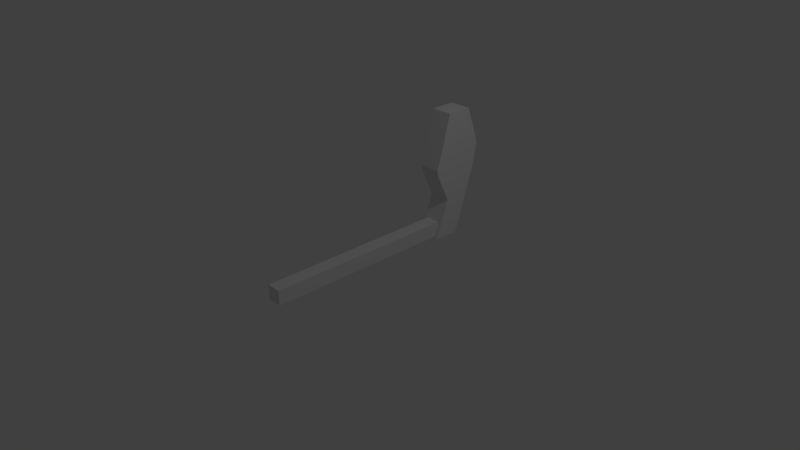 # Source: tool2.blend  (saved by Blender 2.79.0; exported with 4.5.12 LTS)
import bpy
from mathutils import Matrix  # noqa: F401  (used for matrix-valued properties, if any)

bpy.ops.wm.read_factory_settings(use_empty=True)
scene = bpy.context.scene
scene.name = 'Scene'

# ---- collections
col_collection_1 = bpy.data.collections.new('Collection 1'); scene.collection.children.link(col_collection_1)

# ---- materials (node trees are filled in below, after node groups)
mat_material = bpy.data.materials.new('Material')
mat_material.alpha_threshold = 0.0
mat_material.use_transparent_shadow = False
mat_material.roughness = 0.5
mat_material.line_color = (0.0, 0.0, 0.0, 1.0)

# ---- material node trees

# ---- world
world_world = bpy.data.worlds.new('World'); scene.world = world_world
world_world.color = (0.05088, 0.05088, 0.05088)
world_world.use_sun_shadow = False
world_world.sun_shadow_jitter_overblur = 0.0
world_world.cycles.sampling_method = 'MANUAL'

# ---- cameras
cam_camera = bpy.data.cameras.new('Camera')
cam_camera.clip_end = 100.0
cam_camera.lens = 35.0
cam_camera.sensor_width = 32.0
cam_camera.sensor_height = 18.0
cam_camera.ortho_scale = 7.314
cam_camera.dof.focus_distance = 0.0
cam_camera.dof.aperture_fstop = 128.0

# ---- lights
light_lamp = bpy.data.lights.new('Lamp', 'POINT')
light_lamp.transmission_factor = 0.0
light_lamp.cutoff_distance = 30.0
light_lamp.energy = 100.0
light_lamp.shadow_buffer_clip_start = 1.001
light_lamp.shadow_soft_size = 0.1
light_lamp.shadow_maximum_resolution = 0.006
light_lamp.use_absolute_resolution = True

# ---- meshes
me_cube = bpy.data.meshes.new('Cube')
me_cube.from_pydata([(1.0, 1.0, -1.0), (1.0, -1.0, -1.0), (-1.0, -1.0, -1.0), (-1.0, 1.0, -1.0), (1.0, 1.0, 1.0), (1.0, -1.0, 1.0), (-1.0, -1.0, 1.0), (-1.0, 1.0, 1.0), (1.655, 0.798, 13.71), (1.655, 0.7848, 12.97), (-1.331, 1.076, 4.087), (-1.331, 1.03, 4.087), (-1.331, 0.9836, 4.087), (-1.331, 0.9372, 4.087), (-1.331, 0.8908, 4.087), (-1.331, 0.8444, 4.087), (1.655, 0.8046, 14.08), (1.655, 0.7516, 11.12), (-1.331, 0.8444, 16.3), (-1.331, 0.8908, 16.3), (-1.331, 0.9372, 16.3), (-1.331, 0.9836, 16.3), (-1.331, 1.03, 16.3), (-1.331, 1.076, 16.3), (1.655, 0.8245, 15.19), (1.655, 0.8444, 4.087), (1.655, 0.8908, 4.087), (1.655, 0.9372, 4.087), (1.655, 0.9836, 4.087), (1.655, 1.03, 4.087), (1.655, 1.076, 4.087), (1.655, 1.076, 16.3), (1.655, 1.03, 16.3), (1.655, 0.9836, 16.3), (1.655, 0.9372, 16.3), (1.655, 0.8908, 16.3), (1.655, 0.8444, 16.3), (-1.331, 0.7848, 12.97), (-1.331, 1.146, 7.419), (-1.331, 0.7516, 11.12), (-1.331, 1.1, 5.198), (1.655, 1.1, 5.198), (-1.331, 0.745, 10.75), (1.655, 0.7649, 11.86), (1.655, 0.745, 10.75), (1.655, 1.169, 12.97), (1.655, 1.169, 11.86), (1.655, 1.169, 10.75), (1.655, 1.169, 9.641), (1.655, 1.169, 8.53), (1.655, 1.123, 14.08), (1.655, 1.123, 12.97), (1.655, 1.123, 11.86), (1.655, 1.123, 10.75), (1.655, 1.123, 9.641), (1.655, 1.123, 8.53), (1.655, 1.123, 7.419), (1.655, 1.123, 6.309), (1.655, 1.076, 15.19), (1.655, 1.076, 14.08), (1.655, 1.076, 12.97), (1.655, 1.076, 11.86), (1.655, 1.076, 10.75), (1.655, 1.076, 9.641), (1.655, 1.076, 8.53), (1.655, 1.076, 7.419), (1.655, 1.076, 6.309), (1.655, 1.076, 5.198), (1.655, 1.03, 15.19), (1.655, 1.03, 14.08), (1.655, 1.03, 12.97), (1.655, 1.03, 11.86), (1.655, 1.03, 10.75), (1.655, 1.03, 9.641), (1.655, 1.03, 8.53), (1.655, 1.03, 7.419), (1.655, 1.03, 6.309), (1.655, 1.03, 5.198), (1.655, 0.9836, 15.19), (1.655, 0.9836, 14.08), (1.655, 0.9836, 12.97), (1.655, 0.9836, 11.86), (1.655, 0.9836, 10.75), (1.655, 0.9836, 9.641), (1.655, 0.9836, 8.53), (1.655, 0.9836, 7.419), (1.655, 0.9836, 6.309), (1.655, 0.9836, 5.198), (1.655, 0.9372, 15.19), (1.655, 0.9372, 14.08), (1.655, 0.9372, 12.97), (1.655, 0.9372, 11.86), (1.655, 0.9372, 10.75), (1.655, 0.9372, 9.641), (1.655, 0.9372, 8.53), (1.655, 0.9372, 7.419), (1.655, 0.9372, 6.309), (1.655, 0.9372, 5.198), (1.655, 0.8908, 15.19), (1.655, 0.8908, 14.08), (1.655, 0.8908, 12.97), (1.655, 0.8908, 11.86), (1.655, 0.8908, 10.75), (1.655, 0.8908, 9.641), (1.655, 0.8908, 8.53), (1.655, 0.8908, 7.419), (1.655, 0.8908, 6.309), (1.655, 0.8908, 5.198), (1.655, 0.8444, 15.19), (1.655, 0.8444, 14.08), (1.655, 0.8444, 12.97), (1.655, 0.8444, 11.86), (1.655, 0.8444, 10.75), (1.655, 0.8444, 9.641), (1.655, 0.8444, 8.53), (1.655, 0.8444, 7.419), (1.655, 0.8444, 6.309), (1.655, 0.8444, 5.198), (1.655, 0.798, 12.97), (1.655, 0.798, 11.86), (1.655, 0.798, 10.75), (1.655, 0.798, 9.641), (1.655, 0.798, 8.53), (1.655, 0.798, 7.419), (1.655, 0.798, 6.309), (1.655, 0.7516, 10.75), (1.655, 0.7516, 9.641), (1.655, 0.7516, 8.53), (1.655, 0.7516, 7.419), (-1.331, 0.798, 13.71), (-1.331, 0.7516, 10.75), (-1.331, 0.7516, 9.641), (-1.331, 0.7516, 8.53), (-1.331, 0.7516, 7.419), (-1.331, 0.8245, 15.19), (-1.331, 0.7649, 11.86), (-1.331, 0.798, 12.97), (-1.331, 0.798, 11.86), (-1.331, 0.798, 10.75), (-1.331, 0.798, 9.641), (-1.331, 0.798, 8.53), (-1.331, 0.798, 7.419), (-1.331, 0.798, 6.309), (-1.331, 0.8046, 14.08), (-1.331, 0.8444, 15.19), (-1.331, 0.8444, 14.08), (-1.331, 0.8444, 12.97), (-1.331, 0.8444, 11.86), (-1.331, 0.8444, 10.75), (-1.331, 0.8444, 9.641), (-1.331, 0.8444, 8.53), (-1.331, 0.8444, 7.419), (-1.331, 0.8444, 6.309), (-1.331, 0.8444, 5.198), (-1.331, 0.8908, 15.19), (-1.331, 0.8908, 14.08), (-1.331, 0.8908, 12.97), (-1.331, 0.8908, 11.86), (-1.331, 0.8908, 10.75), (-1.331, 0.8908, 9.641), (-1.331, 0.8908, 8.53), (-1.331, 0.8908, 7.419), (-1.331, 0.8908, 6.309), (-1.331, 0.8908, 5.198), (-1.331, 0.9372, 15.19), (-1.331, 0.9372, 14.08), (-1.331, 0.9372, 12.97), (-1.331, 0.9372, 11.86), (-1.331, 0.9372, 10.75), (-1.331, 0.9372, 9.641), (-1.331, 0.9372, 8.53), (-1.331, 0.9372, 7.419), (-1.331, 0.9372, 6.309), (-1.331, 0.9372, 5.198), (-1.331, 0.9836, 15.19), (-1.331, 0.9836, 14.08), (-1.331, 0.9836, 12.97), (-1.331, 0.9836, 11.86), (-1.331, 0.9836, 10.75), (-1.331, 0.9836, 9.641), (-1.331, 0.9836, 8.53), (-1.331, 0.9836, 7.419), (-1.331, 0.9836, 6.309), (-1.331, 0.9836, 5.198), (-1.331, 1.03, 15.19), (-1.331, 1.03, 14.08), (-1.331, 1.03, 12.97), (-1.331, 1.03, 11.86), (-1.331, 1.03, 10.75), (-1.331, 1.03, 9.641), (-1.331, 1.03, 8.53), (-1.331, 1.03, 7.419), (-1.331, 1.03, 6.309), (-1.331, 1.03, 5.198), (-1.331, 1.076, 15.19), (-1.331, 1.076, 14.08), (-1.331, 1.076, 12.97), (-1.331, 1.076, 11.86), (-1.331, 1.076, 10.75), (-1.331, 1.076, 9.641), (-1.331, 1.076, 8.53), (-1.331, 1.076, 7.419), (-1.331, 1.076, 6.309), (-1.331, 1.076, 5.198), (-1.331, 1.123, 14.08), (-1.331, 1.123, 12.97), (-1.331, 1.123, 11.86), (-1.331, 1.123, 10.75), (-1.331, 1.123, 9.641), (-1.331, 1.123, 8.53), (-1.331, 1.123, 7.419), (-1.331, 1.123, 6.309), (-1.331, 1.169, 12.97), (-1.331, 1.169, 11.86), (-1.331, 1.169, 10.75), (-1.331, 1.169, 9.641), (-1.331, 1.169, 8.53), (1.655, 0.7516, 7.049), (1.655, 0.798, 5.568), (1.655, 0.7748, 6.309), (1.655, 0.8096, 5.198), (-1.331, 0.7516, 7.049), (-1.331, 0.7748, 6.309), (-1.331, 0.8096, 5.198), (-1.331, 0.798, 5.568), (1.655, 1.146, 7.419), (1.567, 0.7251, 9.641), (1.655, 0.7414, 9.641), (-1.331, 0.7414, 9.641), (-1.244, 0.7251, 9.641), (-1.244, 0.7111, 8.86), (-1.331, 0.7215, 8.53), (-1.244, 0.7142, 8.243), (1.567, 0.7111, 8.86), (1.567, 0.7142, 8.243), (1.655, 0.7215, 8.53), (1.655, 0.7516, 7.419), (1.567, 0.74, 7.419), (-1.244, 0.74, 7.419), (-1.331, 0.7516, 7.419), (-1.331, 1.169, 12.6), (-1.331, 1.132, 14.08), (-1.331, 1.123, 14.45), (-1.331, 1.104, 15.19), (-1.331, 1.16, 12.97), (1.655, 1.132, 14.08), (1.655, 1.104, 15.19), (1.655, 1.123, 14.45), (1.655, 1.16, 12.97), (1.655, 1.169, 12.6), (-1.331, 1.174, 9.641), (-1.236, 1.192, 9.641), (-1.236, 1.207, 11.09), (-1.236, 1.208, 10.4), (-1.331, 1.197, 10.75), (1.559, 1.207, 11.09), (1.655, 1.197, 10.75), (1.559, 1.208, 10.4), (1.559, 1.192, 9.641), (1.655, 1.174, 9.641), (-1.236, 1.188, 11.86), (-1.331, 1.169, 11.86), (1.655, 1.169, 11.86), (1.559, 1.188, 11.86), (-1.338, 0.7249, -1.18), (-1.338, 1.078, 4.113), (1.628, 0.7249, -1.18), (1.628, 1.078, 4.113), (-1.338, 0.9601, -1.18), (-1.338, 0.9209, -1.18), (-1.338, 0.8817, -1.18), (-1.338, 0.8425, -1.18), (-1.338, 0.8033, -1.18), (-1.338, 0.7641, -1.18), (-1.338, 0.8425, 4.113), (-1.338, 0.8817, 4.113), (-1.338, 0.9209, 4.113), (-1.338, 0.9601, 4.113), (-1.338, 0.9993, 4.113), (-1.338, 1.039, 4.113), (1.628, 0.7641, -1.18), (1.628, 0.8033, -1.18), (1.628, 0.8425, -1.18), (1.628, 0.8817, -1.18), (1.628, 0.9209, -1.18), (1.628, 0.9601, -1.18), (1.628, 1.039, 4.113), (1.628, 0.9993, 4.113), (1.628, 0.9601, 4.113), (1.628, 0.9209, 4.113), (1.628, 0.8817, 4.113), (1.628, 0.8425, 4.113), (1.628, 0.7641, 0.5844), (1.628, 0.8033, 2.349), (1.628, 0.9993, 0.5844), (1.628, 1.039, 2.349), (-1.338, 0.7641, 0.5844), (-1.338, 0.8033, 2.349), (-1.338, 1.039, 2.349), (-1.338, 0.9993, 0.5844)], [], [(0, 1, 2, 3), (4, 7, 6, 5), (0, 4, 5, 1), (1, 5, 6, 2), (2, 6, 7, 3), (4, 0, 3, 7), (214, 213, 261, 254), (31, 23, 22, 32), (32, 22, 21, 33), (33, 21, 20, 34), (34, 20, 19, 35), (35, 19, 18, 36), (10, 30, 29, 11), (11, 29, 28, 12), (12, 28, 27, 13), (13, 27, 26, 14), (14, 26, 25, 15), (128, 127, 235, 236), (58, 31, 32, 68), (68, 32, 33, 78), (78, 33, 34, 88), (88, 34, 35, 98), (98, 35, 36, 108), (108, 36, 24), (144, 18, 19, 154), (154, 19, 20, 164), (164, 20, 21, 174), (174, 21, 22, 184), (184, 22, 23, 194), (194, 23, 243), (211, 210, 38), (210, 209, 216, 38), (209, 208, 215, 216), (208, 207, 214, 215), (207, 206, 213, 214), (206, 205, 244, 240, 213), (205, 204, 241, 244), (204, 242, 241), (10, 203, 40), (203, 202, 211, 40), (202, 201, 210, 211), (201, 200, 209, 210), (200, 199, 208, 209), (199, 198, 207, 208), (198, 197, 206, 207), (197, 196, 205, 206), (196, 195, 204, 205), (195, 194, 243, 242, 204), (11, 193, 203, 10), (193, 192, 202, 203), (192, 191, 201, 202), (191, 190, 200, 201), (190, 189, 199, 200), (189, 188, 198, 199), (188, 187, 197, 198), (187, 186, 196, 197), (186, 185, 195, 196), (185, 184, 194, 195), (12, 183, 193, 11), (183, 182, 192, 193), (182, 181, 191, 192), (181, 180, 190, 191), (180, 179, 189, 190), (179, 178, 188, 189), (178, 177, 187, 188), (177, 176, 186, 187), (176, 175, 185, 186), (175, 174, 184, 185), (13, 173, 183, 12), (173, 172, 182, 183), (172, 171, 181, 182), (171, 170, 180, 181), (170, 169, 179, 180), (169, 168, 178, 179), (168, 167, 177, 178), (167, 166, 176, 177), (166, 165, 175, 176), (165, 164, 174, 175), (14, 163, 173, 13), (163, 162, 172, 173), (162, 161, 171, 172), (161, 160, 170, 171), (160, 159, 169, 170), (159, 158, 168, 169), (158, 157, 167, 168), (157, 156, 166, 167), (156, 155, 165, 166), (155, 154, 164, 165), (15, 153, 163, 14), (153, 152, 162, 163), (152, 151, 161, 162), (151, 150, 160, 161), (150, 149, 159, 160), (149, 148, 158, 159), (148, 147, 157, 158), (147, 146, 156, 157), (146, 145, 155, 156), (145, 144, 154, 155), (142, 141, 151, 152), (141, 140, 150, 151), (140, 139, 149, 150), (139, 138, 148, 149), (138, 137, 147, 148), (137, 136, 146, 147), (136, 129, 143, 145, 146), (133, 132, 140, 141), (132, 131, 139, 140), (131, 130, 138, 139), (130, 39, 135, 137, 138), (134, 18, 144), (228, 229, 42, 130, 131), (135, 37, 136, 137), (143, 134, 144, 145), (42, 39, 130), (124, 123, 128, 217, 219), (123, 122, 127, 128), (122, 121, 126, 127), (121, 120, 125, 126), (120, 119, 43, 17, 125), (119, 118, 9, 43), (118, 8, 9), (25, 117, 220), (117, 116, 124, 218, 220), (116, 115, 123, 124), (115, 114, 122, 123), (114, 113, 121, 122), (113, 112, 120, 121), (112, 111, 119, 120), (111, 110, 118, 119), (110, 109, 16, 8, 118), (109, 108, 24, 16), (26, 107, 117, 25), (107, 106, 116, 117), (106, 105, 115, 116), (105, 104, 114, 115), (104, 103, 113, 114), (103, 102, 112, 113), (102, 101, 111, 112), (101, 100, 110, 111), (100, 99, 109, 110), (99, 98, 108, 109), (27, 97, 107, 26), (97, 96, 106, 107), (96, 95, 105, 106), (95, 94, 104, 105), (94, 93, 103, 104), (93, 92, 102, 103), (92, 91, 101, 102), (91, 90, 100, 101), (90, 89, 99, 100), (89, 88, 98, 99), (28, 87, 97, 27), (87, 86, 96, 97), (86, 85, 95, 96), (85, 84, 94, 95), (84, 83, 93, 94), (83, 82, 92, 93), (82, 81, 91, 92), (81, 80, 90, 91), (80, 79, 89, 90), (79, 78, 88, 89), (29, 77, 87, 28), (77, 76, 86, 87), (76, 75, 85, 86), (75, 74, 84, 85), (74, 73, 83, 84), (73, 72, 82, 83), (72, 71, 81, 82), (71, 70, 80, 81), (70, 69, 79, 80), (69, 68, 78, 79), (30, 67, 77, 29), (67, 66, 76, 77), (66, 65, 75, 76), (65, 64, 74, 75), (64, 63, 73, 74), (63, 62, 72, 73), (62, 61, 71, 72), (61, 60, 70, 71), (60, 59, 69, 70), (59, 58, 68, 69), (57, 56, 65, 66), (56, 55, 64, 65), (55, 54, 63, 64), (54, 53, 62, 63), (53, 52, 61, 62), (52, 51, 60, 61), (51, 50, 59, 60), (50, 247, 246, 58, 59), (49, 48, 54, 55), (48, 47, 53, 54), (47, 46, 52, 53), (46, 249, 248, 51, 52), (49, 258, 259, 48), (239, 231, 132, 133), (37, 129, 136), (236, 237, 217, 128), (126, 125, 44, 226, 227), (228, 131, 132, 231), (125, 17, 44), (31, 246, 247, 245, 248, 45, 249, 263, 255, 252, 260, 240, 212, 244, 241, 242, 243, 23), (259, 256, 47, 48), (262, 263, 249, 46), (221, 238, 239, 133), (219, 218, 124), (223, 224, 142, 152, 153), (222, 221, 133, 141, 142), (15, 25, 220, 218, 219, 217, 237, 234, 232, 238, 221, 222, 224, 223), (15, 223, 153), (224, 222, 142), (127, 126, 227, 235), (230, 231, 232), (233, 234, 235), (235, 227, 226, 233), (230, 229, 228, 231), (233, 230, 232, 234), (236, 235, 234, 237), (238, 232, 231, 239), (226, 44, 17, 43, 9, 8, 16, 24, 36, 18, 134, 143, 129, 37, 135, 39, 42, 229, 230, 233), (41, 57, 66, 67), (256, 262, 46, 47), (57, 225, 56), (225, 49, 55, 56), (30, 41, 67), (213, 240, 260, 261), (215, 214, 254, 250), (250, 251, 216, 215), (245, 247, 50), (246, 31, 58), (248, 245, 50, 51), (252, 253, 254), (255, 256, 257), (252, 255, 257, 253), (258, 257, 256, 259), (250, 254, 253, 251), (254, 261, 260, 252), (255, 263, 262, 256), (251, 253, 257, 258, 49, 225, 57, 41, 30, 10, 40, 211, 38, 216), (280, 292, 266), (273, 280, 266, 264), (267, 265, 279, 286), (286, 279, 278, 287), (287, 278, 277, 288), (288, 277, 276, 289), (289, 276, 275, 290), (290, 275, 274, 291), (268, 285, 284, 269), (269, 284, 283, 270), (270, 283, 282, 271), (271, 282, 281, 272), (272, 281, 280, 273), (285, 288, 289, 284), (284, 289, 290, 283), (283, 290, 291, 282), (282, 291, 293, 281), (281, 293, 292, 280), (273, 296, 297, 272), (272, 297, 274, 271), (271, 274, 275, 270), (270, 275, 276, 269), (269, 276, 277, 268), (295, 267, 286), (294, 295, 286, 287), (285, 294, 287, 288), (296, 273, 264), (299, 268, 277, 278), (298, 299, 278, 279), (265, 298, 279), (265, 267, 295, 294, 285, 268, 299, 298), (266, 292, 293, 291, 274, 297, 296, 264)])
me_cube.materials.append(mat_material)
me_cube.use_remesh_preserve_volume = False
me_cube.use_remesh_preserve_attributes = False
me_cube.use_mirror_vertex_groups = False
me_cube.update()

# ---- objects
ob_cube = bpy.data.objects.new('Cube', me_cube)
ob_lamp = bpy.data.objects.new('Lamp', light_lamp)
ob_camera = bpy.data.objects.new('Camera', cam_camera)

# ---- transforms, parenting, visibility, modifiers, constraints
ob_cube.location = (0.0, 0.0, 0.0)
ob_cube.scale = (0.1, 1.5, 0.1)
ob_cube.lock_rotations_4d = False
ob_cube.empty_display_type = 'ARROWS'
ob_cube.lineart.crease_threshold = 0.0
ob_lamp.location = (4.076, 1.005, 5.904)
ob_lamp.rotation_euler = (0.6503, 0.05522, 1.866)
ob_lamp.lock_rotations_4d = False
ob_lamp.empty_display_type = 'ARROWS'
ob_lamp.color = (0.0, 0.0, 0.0, 0.0)
ob_lamp.lineart.crease_threshold = 0.0
ob_camera.location = (7.481, -6.508, 5.344)
ob_camera.rotation_euler = (1.109, 0.0, 0.8149)
ob_camera.lock_rotations_4d = False
ob_camera.empty_display_type = 'ARROWS'
ob_camera.color = (0.0, 0.0, 0.0, 0.0)
ob_camera.display_type = 'WIRE'
ob_camera.lineart.crease_threshold = 0.0

# ---- collection membership
col_collection_1.objects.link(ob_cube)
col_collection_1.objects.link(ob_lamp)
col_collection_1.objects.link(ob_camera)

# ---- scene / render settings (as saved in the file)
scene.camera = ob_camera
scene.frame_start = 1; scene.frame_end = 250; scene.frame_set(1)
scene.render.engine = 'BLENDER_EEVEE_NEXT'
scene.render.resolution_percentage = 50
scene.render.dither_intensity = 0.0
scene.cycles.use_denoising = False
scene.cycles.samples = 128
scene.cycles.sampling_pattern = 'TABULATED_SOBOL'
scene.cycles.use_adaptive_sampling = False
scene.cycles.use_light_tree = False
scene.cycles.blur_glossy = 0.0
scene.cycles.sample_clamp_indirect = 0.0
scene.view_settings.view_transform = 'Standard'
bpy.context.view_layer.update()
